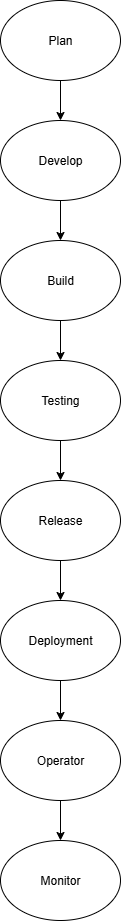

The diagram above was exported from draw.io. Its source (the exported page's mxGraphModel, read from the mxfile embedded in the PNG):
<mxGraphModel dx="1042" dy="562" grid="1" gridSize="10" guides="1" tooltips="1" connect="1" arrows="1" fold="1" page="1" pageScale="1" pageWidth="850" pageHeight="1100" math="0" shadow="0">
  <root>
    <mxCell id="0" />
    <mxCell id="1" parent="0" />
    <mxCell id="438QKT5udjF5UCvJSH4t-10" value="" style="edgeStyle=orthogonalEdgeStyle;rounded=0;orthogonalLoop=1;jettySize=auto;html=1;" edge="1" parent="1" source="438QKT5udjF5UCvJSH4t-2" target="438QKT5udjF5UCvJSH4t-4">
      <mxGeometry relative="1" as="geometry" />
    </mxCell>
    <mxCell id="438QKT5udjF5UCvJSH4t-2" value="Develop" style="ellipse;whiteSpace=wrap;html=1;" vertex="1" parent="1">
      <mxGeometry x="320" y="160" width="120" height="80" as="geometry" />
    </mxCell>
    <mxCell id="438QKT5udjF5UCvJSH4t-6" value="" style="edgeStyle=orthogonalEdgeStyle;rounded=0;orthogonalLoop=1;jettySize=auto;html=1;" edge="1" parent="1" source="438QKT5udjF5UCvJSH4t-3" target="438QKT5udjF5UCvJSH4t-2">
      <mxGeometry relative="1" as="geometry" />
    </mxCell>
    <mxCell id="438QKT5udjF5UCvJSH4t-3" value="Plan" style="ellipse;whiteSpace=wrap;html=1;" vertex="1" parent="1">
      <mxGeometry x="320" y="40" width="120" height="80" as="geometry" />
    </mxCell>
    <mxCell id="438QKT5udjF5UCvJSH4t-11" value="" style="edgeStyle=orthogonalEdgeStyle;rounded=0;orthogonalLoop=1;jettySize=auto;html=1;" edge="1" parent="1" source="438QKT5udjF5UCvJSH4t-4" target="438QKT5udjF5UCvJSH4t-5">
      <mxGeometry relative="1" as="geometry" />
    </mxCell>
    <mxCell id="438QKT5udjF5UCvJSH4t-4" value="Build" style="ellipse;whiteSpace=wrap;html=1;" vertex="1" parent="1">
      <mxGeometry x="320" y="280" width="120" height="80" as="geometry" />
    </mxCell>
    <mxCell id="438QKT5udjF5UCvJSH4t-15" value="" style="edgeStyle=orthogonalEdgeStyle;rounded=0;orthogonalLoop=1;jettySize=auto;html=1;" edge="1" parent="1" source="438QKT5udjF5UCvJSH4t-5" target="438QKT5udjF5UCvJSH4t-14">
      <mxGeometry relative="1" as="geometry" />
    </mxCell>
    <mxCell id="438QKT5udjF5UCvJSH4t-5" value="Testing" style="ellipse;whiteSpace=wrap;html=1;" vertex="1" parent="1">
      <mxGeometry x="320" y="400" width="120" height="80" as="geometry" />
    </mxCell>
    <mxCell id="438QKT5udjF5UCvJSH4t-18" value="" style="edgeStyle=orthogonalEdgeStyle;rounded=0;orthogonalLoop=1;jettySize=auto;html=1;" edge="1" parent="1" source="438QKT5udjF5UCvJSH4t-13" target="438QKT5udjF5UCvJSH4t-17">
      <mxGeometry relative="1" as="geometry" />
    </mxCell>
    <mxCell id="438QKT5udjF5UCvJSH4t-13" value="Deployment" style="ellipse;whiteSpace=wrap;html=1;" vertex="1" parent="1">
      <mxGeometry x="320" y="640" width="120" height="80" as="geometry" />
    </mxCell>
    <mxCell id="438QKT5udjF5UCvJSH4t-16" value="" style="edgeStyle=orthogonalEdgeStyle;rounded=0;orthogonalLoop=1;jettySize=auto;html=1;" edge="1" parent="1" source="438QKT5udjF5UCvJSH4t-14" target="438QKT5udjF5UCvJSH4t-13">
      <mxGeometry relative="1" as="geometry" />
    </mxCell>
    <mxCell id="438QKT5udjF5UCvJSH4t-14" value="Release" style="ellipse;whiteSpace=wrap;html=1;" vertex="1" parent="1">
      <mxGeometry x="320" y="520" width="120" height="80" as="geometry" />
    </mxCell>
    <mxCell id="438QKT5udjF5UCvJSH4t-20" value="" style="edgeStyle=orthogonalEdgeStyle;rounded=0;orthogonalLoop=1;jettySize=auto;html=1;" edge="1" parent="1" source="438QKT5udjF5UCvJSH4t-17" target="438QKT5udjF5UCvJSH4t-19">
      <mxGeometry relative="1" as="geometry" />
    </mxCell>
    <mxCell id="438QKT5udjF5UCvJSH4t-17" value="Operator" style="ellipse;whiteSpace=wrap;html=1;" vertex="1" parent="1">
      <mxGeometry x="320" y="760" width="120" height="80" as="geometry" />
    </mxCell>
    <mxCell id="438QKT5udjF5UCvJSH4t-19" value="Monitor" style="ellipse;whiteSpace=wrap;html=1;" vertex="1" parent="1">
      <mxGeometry x="320" y="880" width="120" height="80" as="geometry" />
    </mxCell>
  </root>
</mxGraphModel>